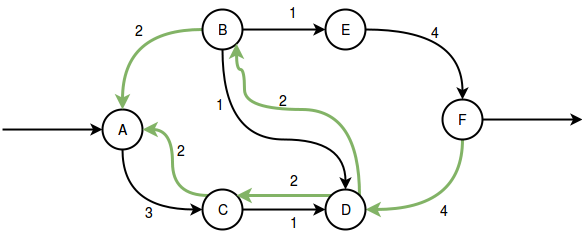

The diagram above was exported from draw.io. Its source (the exported page's mxGraphModel, read from the mxfile embedded in the PNG):
<mxGraphModel dx="1214" dy="697" grid="1" gridSize="10" guides="1" tooltips="1" connect="1" arrows="1" fold="1" page="1" pageScale="1" pageWidth="826" pageHeight="1169" background="#ffffff" math="0">
  <root>
    <mxCell id="0" />
    <mxCell id="1" parent="0" />
    <mxCell id="77e366dabb9e90e2-4" style="edgeStyle=orthogonalEdgeStyle;curved=1;html=1;exitX=0.5;exitY=1;entryX=0;entryY=0.5;startArrow=none;startFill=0;startSize=6;endArrow=classic;endFill=1;endSize=6;strokeColor=#000000;strokeWidth=2;fontSize=14;fontColor=#000000;" parent="1" source="4b6bedfc88c48593-1" target="77e366dabb9e90e2-1" edge="1">
      <mxGeometry relative="1" as="geometry" />
    </mxCell>
    <mxCell id="77e366dabb9e90e2-8" value="" style="edgeStyle=orthogonalEdgeStyle;curved=1;html=1;startArrow=classic;startFill=1;startSize=6;endArrow=none;endFill=0;endSize=6;strokeColor=#000000;strokeWidth=2;fontSize=14;fontColor=#000000;" parent="1" source="4b6bedfc88c48593-1" edge="1">
      <mxGeometry relative="1" as="geometry">
        <mxPoint x="70" y="290" as="targetPoint" />
      </mxGeometry>
    </mxCell>
    <mxCell id="4b6bedfc88c48593-1" value="A" style="ellipse;whiteSpace=wrap;html=1;shadow=0;strokeWidth=2;fillColor=#ffffff;fontSize=14;fontColor=#000000;strokeColor=#000000;" parent="1" vertex="1">
      <mxGeometry x="170" y="270" width="40" height="40" as="geometry" />
    </mxCell>
    <mxCell id="77e366dabb9e90e2-6" style="edgeStyle=orthogonalEdgeStyle;curved=1;html=1;exitX=0.5;exitY=1;startArrow=none;startFill=0;startSize=6;endArrow=classic;endFill=1;endSize=6;strokeColor=#000000;strokeWidth=2;fontSize=14;fontColor=#000000;" parent="1" source="4b6bedfc88c48593-4" target="77e366dabb9e90e2-2" edge="1">
      <mxGeometry relative="1" as="geometry">
        <Array as="points">
          <mxPoint x="290" y="300" />
          <mxPoint x="413" y="300" />
        </Array>
      </mxGeometry>
    </mxCell>
    <mxCell id="57b60ebde1d48ed7-1" style="edgeStyle=orthogonalEdgeStyle;curved=1;html=1;exitX=0;exitY=0.5;startArrow=none;startFill=0;startSize=6;endArrow=classic;endFill=1;endSize=6;strokeWidth=3;fontSize=14;fontColor=#000000;plain-green" edge="1" parent="1" source="4b6bedfc88c48593-4" target="4b6bedfc88c48593-1">
      <mxGeometry relative="1" as="geometry" />
    </mxCell>
    <mxCell id="4b6bedfc88c48593-4" value="B" style="ellipse;whiteSpace=wrap;html=1;shadow=0;strokeWidth=2;fillColor=#ffffff;fontSize=14;fontColor=#000000;strokeColor=#000000;" parent="1" vertex="1">
      <mxGeometry x="270" y="170" width="40" height="40" as="geometry" />
    </mxCell>
    <mxCell id="4b6bedfc88c48593-5" value="E" style="ellipse;whiteSpace=wrap;html=1;shadow=0;strokeWidth=2;fillColor=#ffffff;fontSize=14;fontColor=#000000;strokeColor=#000000;" parent="1" vertex="1">
      <mxGeometry x="393" y="170" width="40" height="40" as="geometry" />
    </mxCell>
    <mxCell id="77e366dabb9e90e2-10" value="" style="edgeStyle=orthogonalEdgeStyle;curved=1;html=1;startArrow=none;startFill=0;startSize=6;endArrow=classic;endFill=1;endSize=6;strokeColor=#000000;strokeWidth=2;fontSize=14;fontColor=#000000;" parent="1" source="4b6bedfc88c48593-6" edge="1">
      <mxGeometry relative="1" as="geometry">
        <mxPoint x="650" y="280" as="targetPoint" />
      </mxGeometry>
    </mxCell>
    <mxCell id="57b60ebde1d48ed7-12" style="edgeStyle=orthogonalEdgeStyle;curved=1;html=1;exitX=0.5;exitY=1;entryX=1;entryY=0.5;startArrow=none;startFill=0;startSize=6;endArrow=classic;endFill=1;endSize=6;strokeWidth=3;fontSize=14;fontColor=#000000;plain-green" edge="1" parent="1" source="4b6bedfc88c48593-6" target="77e366dabb9e90e2-2">
      <mxGeometry relative="1" as="geometry" />
    </mxCell>
    <mxCell id="4b6bedfc88c48593-6" value="F" style="ellipse;whiteSpace=wrap;html=1;shadow=0;strokeWidth=2;fillColor=#ffffff;fontSize=14;fontColor=#000000;strokeColor=#000000;" parent="1" vertex="1">
      <mxGeometry x="510" y="260" width="40" height="40" as="geometry" />
    </mxCell>
    <mxCell id="4b6bedfc88c48593-8" style="edgeStyle=orthogonalEdgeStyle;curved=1;html=1;exitX=1;exitY=0.5;entryX=0;entryY=0.5;startArrow=none;startFill=0;startSize=6;endArrow=classic;endFill=1;endSize=6;strokeColor=#000000;strokeWidth=2;fontSize=14;fontColor=#000000;" parent="1" source="4b6bedfc88c48593-4" target="4b6bedfc88c48593-5" edge="1">
      <mxGeometry relative="1" as="geometry" />
    </mxCell>
    <mxCell id="4b6bedfc88c48593-9" style="edgeStyle=orthogonalEdgeStyle;curved=1;html=1;exitX=1;exitY=0.5;entryX=0.5;entryY=0;startArrow=none;startFill=0;startSize=6;endArrow=classic;endFill=1;endSize=6;strokeColor=#000000;strokeWidth=2;fontSize=14;fontColor=#000000;" parent="1" source="4b6bedfc88c48593-5" target="4b6bedfc88c48593-6" edge="1">
      <mxGeometry relative="1" as="geometry" />
    </mxCell>
    <mxCell id="77e366dabb9e90e2-5" style="edgeStyle=orthogonalEdgeStyle;curved=1;html=1;exitX=1;exitY=0.5;entryX=0;entryY=0.5;startArrow=none;startFill=0;startSize=6;endArrow=classic;endFill=1;endSize=6;strokeColor=#000000;strokeWidth=2;fontSize=14;fontColor=#000000;" parent="1" source="77e366dabb9e90e2-1" target="77e366dabb9e90e2-2" edge="1">
      <mxGeometry relative="1" as="geometry" />
    </mxCell>
    <mxCell id="57b60ebde1d48ed7-4" style="edgeStyle=orthogonalEdgeStyle;curved=1;html=1;exitX=0;exitY=0;entryX=1;entryY=0.5;startArrow=none;startFill=0;startSize=6;endArrow=classic;endFill=1;endSize=6;strokeWidth=3;fontSize=14;fontColor=#000000;plain-green" edge="1" parent="1" source="77e366dabb9e90e2-1" target="4b6bedfc88c48593-1">
      <mxGeometry relative="1" as="geometry" />
    </mxCell>
    <mxCell id="77e366dabb9e90e2-1" value="C" style="ellipse;whiteSpace=wrap;html=1;shadow=0;strokeWidth=2;fillColor=#ffffff;fontSize=14;fontColor=#000000;strokeColor=#000000;" parent="1" vertex="1">
      <mxGeometry x="270" y="350" width="40" height="40" as="geometry" />
    </mxCell>
    <mxCell id="57b60ebde1d48ed7-7" style="edgeStyle=orthogonalEdgeStyle;curved=1;html=1;exitX=0;exitY=0;entryX=1;entryY=0;startArrow=none;startFill=0;startSize=6;endArrow=classic;endFill=1;endSize=6;strokeWidth=3;fontSize=14;fontColor=#000000;plain-green" edge="1" parent="1" source="77e366dabb9e90e2-2" target="77e366dabb9e90e2-1">
      <mxGeometry relative="1" as="geometry" />
    </mxCell>
    <mxCell id="57b60ebde1d48ed7-9" style="edgeStyle=orthogonalEdgeStyle;curved=1;html=1;exitX=1;exitY=0;entryX=1;entryY=1;startArrow=none;startFill=0;startSize=6;endArrow=classic;endFill=1;endSize=6;strokeWidth=3;fontSize=14;fontColor=#000000;plain-green" edge="1" parent="1" source="77e366dabb9e90e2-2" target="4b6bedfc88c48593-4">
      <mxGeometry relative="1" as="geometry">
        <Array as="points">
          <mxPoint x="427" y="270" />
          <mxPoint x="312" y="270" />
          <mxPoint x="312" y="230" />
          <mxPoint x="304" y="230" />
        </Array>
      </mxGeometry>
    </mxCell>
    <mxCell id="77e366dabb9e90e2-2" value="D" style="ellipse;whiteSpace=wrap;html=1;shadow=0;strokeWidth=2;fillColor=#ffffff;fontSize=14;fontColor=#000000;strokeColor=#000000;" parent="1" vertex="1">
      <mxGeometry x="393" y="350" width="40" height="40" as="geometry" />
    </mxCell>
    <mxCell id="57b60ebde1d48ed7-2" value="2" style="text;html=1;resizable=0;points=[];autosize=1;align=left;verticalAlign=top;spacingTop=-4;fontSize=14;fontColor=#000000;" vertex="1" parent="1">
      <mxGeometry x="200" y="180" width="20" height="20" as="geometry" />
    </mxCell>
    <mxCell id="57b60ebde1d48ed7-3" value="3" style="text;html=1;resizable=0;points=[];autosize=1;align=left;verticalAlign=top;spacingTop=-4;fontSize=14;fontColor=#000000;" vertex="1" parent="1">
      <mxGeometry x="210" y="362" width="20" height="20" as="geometry" />
    </mxCell>
    <mxCell id="57b60ebde1d48ed7-5" value="2" style="text;html=1;resizable=0;points=[];autosize=1;align=left;verticalAlign=top;spacingTop=-4;fontSize=14;fontColor=#000000;" vertex="1" parent="1">
      <mxGeometry x="242" y="300" width="20" height="20" as="geometry" />
    </mxCell>
    <mxCell id="57b60ebde1d48ed7-6" value="1" style="text;html=1;resizable=0;points=[];autosize=1;align=left;verticalAlign=top;spacingTop=-4;fontSize=14;fontColor=#000000;" vertex="1" parent="1">
      <mxGeometry x="355" y="372" width="20" height="20" as="geometry" />
    </mxCell>
    <mxCell id="57b60ebde1d48ed7-8" value="2" style="text;html=1;resizable=0;points=[];autosize=1;align=left;verticalAlign=top;spacingTop=-4;fontSize=14;fontColor=#000000;" vertex="1" parent="1">
      <mxGeometry x="355" y="330" width="20" height="20" as="geometry" />
    </mxCell>
    <mxCell id="57b60ebde1d48ed7-10" value="1" style="text;html=1;resizable=0;points=[];autosize=1;align=left;verticalAlign=top;spacingTop=-4;fontSize=14;fontColor=#000000;" vertex="1" parent="1">
      <mxGeometry x="281" y="254" width="20" height="20" as="geometry" />
    </mxCell>
    <mxCell id="57b60ebde1d48ed7-11" value="2" style="text;html=1;resizable=0;points=[];autosize=1;align=left;verticalAlign=top;spacingTop=-4;fontSize=14;fontColor=#000000;" vertex="1" parent="1">
      <mxGeometry x="344" y="250" width="20" height="20" as="geometry" />
    </mxCell>
    <mxCell id="57b60ebde1d48ed7-13" value="4" style="text;html=1;resizable=0;points=[];autosize=1;align=left;verticalAlign=top;spacingTop=-4;fontSize=14;fontColor=#000000;" vertex="1" parent="1">
      <mxGeometry x="505" y="360" width="20" height="20" as="geometry" />
    </mxCell>
    <mxCell id="57b60ebde1d48ed7-14" value="1" style="text;html=1;resizable=0;points=[];autosize=1;align=left;verticalAlign=top;spacingTop=-4;fontSize=14;fontColor=#000000;" vertex="1" parent="1">
      <mxGeometry x="354" y="162" width="20" height="20" as="geometry" />
    </mxCell>
    <mxCell id="57b60ebde1d48ed7-15" value="4" style="text;html=1;resizable=0;points=[];autosize=1;align=left;verticalAlign=top;spacingTop=-4;fontSize=14;fontColor=#000000;" vertex="1" parent="1">
      <mxGeometry x="496" y="182" width="20" height="20" as="geometry" />
    </mxCell>
  </root>
</mxGraphModel>